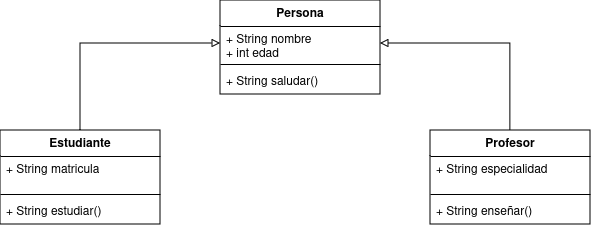

The diagram above was exported from draw.io. Its source (the exported page's mxGraphModel, read from the mxfile embedded in the PNG):
<mxGraphModel dx="1434" dy="750" grid="1" gridSize="10" guides="1" tooltips="1" connect="1" arrows="1" fold="1" page="1" pageScale="1" pageWidth="827" pageHeight="1169" math="0" shadow="0">
  <root>
    <mxCell id="0" />
    <mxCell id="1" parent="0" />
    <mxCell id="7oaJNPG_O4cS_2G5rPv--1" value="Persona" style="swimlane;fontStyle=1;align=center;verticalAlign=top;childLayout=stackLayout;horizontal=1;startSize=26;horizontalStack=0;resizeParent=1;resizeParentMax=0;resizeLast=0;collapsible=1;marginBottom=0;whiteSpace=wrap;html=1;" vertex="1" parent="1">
      <mxGeometry x="310" y="160" width="160" height="94" as="geometry" />
    </mxCell>
    <mxCell id="7oaJNPG_O4cS_2G5rPv--2" value="&lt;div&gt;+ String nombre&lt;/div&gt;&lt;div&gt;+ int edad&lt;br&gt;&lt;/div&gt;" style="text;strokeColor=none;fillColor=none;align=left;verticalAlign=top;spacingLeft=4;spacingRight=4;overflow=hidden;rotatable=0;points=[[0,0.5],[1,0.5]];portConstraint=eastwest;whiteSpace=wrap;html=1;" vertex="1" parent="7oaJNPG_O4cS_2G5rPv--1">
      <mxGeometry y="26" width="160" height="34" as="geometry" />
    </mxCell>
    <mxCell id="7oaJNPG_O4cS_2G5rPv--3" value="" style="line;strokeWidth=1;fillColor=none;align=left;verticalAlign=middle;spacingTop=-1;spacingLeft=3;spacingRight=3;rotatable=0;labelPosition=right;points=[];portConstraint=eastwest;strokeColor=inherit;" vertex="1" parent="7oaJNPG_O4cS_2G5rPv--1">
      <mxGeometry y="60" width="160" height="8" as="geometry" />
    </mxCell>
    <mxCell id="7oaJNPG_O4cS_2G5rPv--4" value="+ String saludar()" style="text;strokeColor=none;fillColor=none;align=left;verticalAlign=top;spacingLeft=4;spacingRight=4;overflow=hidden;rotatable=0;points=[[0,0.5],[1,0.5]];portConstraint=eastwest;whiteSpace=wrap;html=1;" vertex="1" parent="7oaJNPG_O4cS_2G5rPv--1">
      <mxGeometry y="68" width="160" height="26" as="geometry" />
    </mxCell>
    <mxCell id="7oaJNPG_O4cS_2G5rPv--13" style="edgeStyle=orthogonalEdgeStyle;rounded=0;orthogonalLoop=1;jettySize=auto;html=1;entryX=0;entryY=0.5;entryDx=0;entryDy=0;endArrow=block;endFill=0;" edge="1" parent="1" source="7oaJNPG_O4cS_2G5rPv--5" target="7oaJNPG_O4cS_2G5rPv--2">
      <mxGeometry relative="1" as="geometry" />
    </mxCell>
    <mxCell id="7oaJNPG_O4cS_2G5rPv--5" value="Estudiante" style="swimlane;fontStyle=1;align=center;verticalAlign=top;childLayout=stackLayout;horizontal=1;startSize=26;horizontalStack=0;resizeParent=1;resizeParentMax=0;resizeLast=0;collapsible=1;marginBottom=0;whiteSpace=wrap;html=1;" vertex="1" parent="1">
      <mxGeometry x="90" y="290" width="160" height="94" as="geometry" />
    </mxCell>
    <mxCell id="7oaJNPG_O4cS_2G5rPv--6" value="&lt;div&gt;+ String matricula&lt;/div&gt;&lt;div&gt;&lt;br&gt;&lt;/div&gt;" style="text;strokeColor=none;fillColor=none;align=left;verticalAlign=top;spacingLeft=4;spacingRight=4;overflow=hidden;rotatable=0;points=[[0,0.5],[1,0.5]];portConstraint=eastwest;whiteSpace=wrap;html=1;" vertex="1" parent="7oaJNPG_O4cS_2G5rPv--5">
      <mxGeometry y="26" width="160" height="34" as="geometry" />
    </mxCell>
    <mxCell id="7oaJNPG_O4cS_2G5rPv--7" value="" style="line;strokeWidth=1;fillColor=none;align=left;verticalAlign=middle;spacingTop=-1;spacingLeft=3;spacingRight=3;rotatable=0;labelPosition=right;points=[];portConstraint=eastwest;strokeColor=inherit;" vertex="1" parent="7oaJNPG_O4cS_2G5rPv--5">
      <mxGeometry y="60" width="160" height="8" as="geometry" />
    </mxCell>
    <mxCell id="7oaJNPG_O4cS_2G5rPv--8" value="+ String estudiar()" style="text;strokeColor=none;fillColor=none;align=left;verticalAlign=top;spacingLeft=4;spacingRight=4;overflow=hidden;rotatable=0;points=[[0,0.5],[1,0.5]];portConstraint=eastwest;whiteSpace=wrap;html=1;" vertex="1" parent="7oaJNPG_O4cS_2G5rPv--5">
      <mxGeometry y="68" width="160" height="26" as="geometry" />
    </mxCell>
    <mxCell id="7oaJNPG_O4cS_2G5rPv--9" value="Profesor" style="swimlane;fontStyle=1;align=center;verticalAlign=top;childLayout=stackLayout;horizontal=1;startSize=26;horizontalStack=0;resizeParent=1;resizeParentMax=0;resizeLast=0;collapsible=1;marginBottom=0;whiteSpace=wrap;html=1;" vertex="1" parent="1">
      <mxGeometry x="520" y="290" width="160" height="94" as="geometry" />
    </mxCell>
    <mxCell id="7oaJNPG_O4cS_2G5rPv--10" value="&lt;div&gt;+ String especialidad&lt;/div&gt;&lt;div&gt;&lt;br&gt;&lt;/div&gt;" style="text;strokeColor=none;fillColor=none;align=left;verticalAlign=top;spacingLeft=4;spacingRight=4;overflow=hidden;rotatable=0;points=[[0,0.5],[1,0.5]];portConstraint=eastwest;whiteSpace=wrap;html=1;" vertex="1" parent="7oaJNPG_O4cS_2G5rPv--9">
      <mxGeometry y="26" width="160" height="34" as="geometry" />
    </mxCell>
    <mxCell id="7oaJNPG_O4cS_2G5rPv--11" value="" style="line;strokeWidth=1;fillColor=none;align=left;verticalAlign=middle;spacingTop=-1;spacingLeft=3;spacingRight=3;rotatable=0;labelPosition=right;points=[];portConstraint=eastwest;strokeColor=inherit;" vertex="1" parent="7oaJNPG_O4cS_2G5rPv--9">
      <mxGeometry y="60" width="160" height="8" as="geometry" />
    </mxCell>
    <mxCell id="7oaJNPG_O4cS_2G5rPv--12" value="+ String enseñar()" style="text;strokeColor=none;fillColor=none;align=left;verticalAlign=top;spacingLeft=4;spacingRight=4;overflow=hidden;rotatable=0;points=[[0,0.5],[1,0.5]];portConstraint=eastwest;whiteSpace=wrap;html=1;" vertex="1" parent="7oaJNPG_O4cS_2G5rPv--9">
      <mxGeometry y="68" width="160" height="26" as="geometry" />
    </mxCell>
    <mxCell id="7oaJNPG_O4cS_2G5rPv--15" style="edgeStyle=orthogonalEdgeStyle;rounded=0;orthogonalLoop=1;jettySize=auto;html=1;entryX=0.5;entryY=0;entryDx=0;entryDy=0;endArrow=none;endFill=0;startArrow=block;startFill=0;" edge="1" parent="1" source="7oaJNPG_O4cS_2G5rPv--2" target="7oaJNPG_O4cS_2G5rPv--9">
      <mxGeometry relative="1" as="geometry" />
    </mxCell>
  </root>
</mxGraphModel>